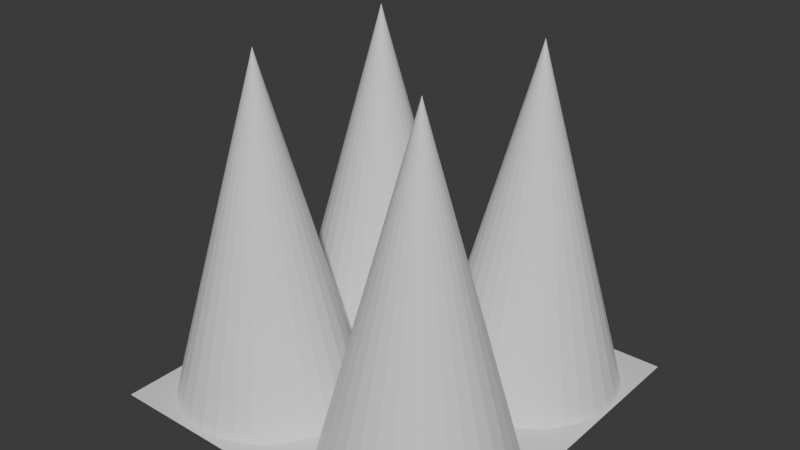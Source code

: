 # Source: SpikesUp.blend  (saved by Blender 4.3.34; exported with 4.5.12 LTS)
import bpy
from mathutils import Matrix  # noqa: F401  (used for matrix-valued properties, if any)

bpy.ops.wm.read_factory_settings(use_empty=True)
scene = bpy.context.scene
scene.name = 'Scene'

# ---- collections
col_collection = bpy.data.collections.new('Collection'); scene.collection.children.link(col_collection)

# ---- materials (node trees are filled in below, after node groups)
mat_material = bpy.data.materials.new('Material')
mat_material.alpha_threshold = 0.0
mat_material.roughness = 0.5
mat_material.line_color = (0.0, 0.0, 0.0, 1.0)

# ---- material node trees
mat_material.use_nodes = True; mat_material.node_tree.nodes.clear()
_N = mat_material.node_tree.nodes; _L = mat_material.node_tree.links
n0 = _N.new('ShaderNodeOutputMaterial'); n0.name = 'Material Output'; n0.location = (300, 300)
n1 = _N.new('ShaderNodeBsdfPrincipled'); n1.name = 'Principled BSDF'; n1.location = (10, 300)
n1.inputs[3].default_value = 1.45
_L.new(n1.outputs[0], n0.inputs[0])
n0.is_active_output = True

# ---- world
world_world = bpy.data.worlds.new('World'); scene.world = world_world
world_world.use_nodes = True; world_world.node_tree.nodes.clear()
_N = world_world.node_tree.nodes; _L = world_world.node_tree.links
n0 = _N.new('ShaderNodeOutputWorld'); n0.name = 'World Output'; n0.location = (300, 300)
n1 = _N.new('ShaderNodeBackground'); n1.name = 'Background'; n1.location = (10, 300)
n1.inputs[0].default_value = (0.05088, 0.05088, 0.05088, 1.0)
_L.new(n1.outputs[0], n0.inputs[0])
n0.is_active_output = True
world_world.color = (0.05088, 0.05088, 0.05088)
world_world.sun_shadow_jitter_overblur = 0.0

# ---- meshes
me_cube = bpy.data.meshes.new('Cube')
me_cube.from_pydata([(-1.136, 1.05, 0.1739), (0.6406, 1.083, -0.4473), (-1.359, 1.083, -0.4473), (0.6406, -0.9166, -0.4473), (-1.359, -0.9166, -0.4473), (0.1804, -0.2589, 0.6536), (-0.6528, -0.8414, -0.4469), (-0.565, -0.7951, -0.4469), (-0.4881, -0.7329, -0.4469), (-0.425, -0.657, -0.4469), (-0.378, -0.5704, -0.4469), (-0.3492, -0.4765, -0.4469), (-0.3394, -0.3788, -0.4469), (-0.3492, -0.2811, -0.4469), (-0.378, -0.1872, -0.4469), (-0.425, -0.1007, -0.4469), (-0.4881, -0.02479, -0.4469), (-0.565, 0.03747, -0.4469), (-0.6528, 0.08374, -0.4469), (-0.748, 0.1122, -0.4469), (-0.8471, 0.1219, -0.4469), (-0.748, -0.8699, -0.4469), (-0.8471, -0.8795, -0.4469), (-0.9461, -0.8699, -0.4469), (-1.041, -0.8414, -0.4469), (-1.129, -0.7951, -0.4469), (-1.206, -0.7329, -0.4469), (-1.269, -0.657, -0.4469), (-1.316, -0.5704, -0.4469), (-1.345, -0.4765, -0.4469), (-1.355, -0.3788, -0.4469), (-1.345, -0.2811, -0.4469), (-1.316, -0.1872, -0.4469), (-1.269, -0.1007, -0.4469), (-1.206, -0.02479, -0.4469), (-1.129, 0.03747, -0.4469), (-1.041, 0.08374, -0.4469), (-0.9461, 0.1122, -0.4469), (-0.8471, -0.3788, 1.42), (-0.6566, 0.06525, -0.4439), (-0.5688, 0.1115, -0.4439), (-0.4919, 0.1738, -0.4439), (-0.4287, 0.2497, -0.4439), (-0.3818, 0.3362, -0.4439), (-0.3529, 0.4301, -0.4439), (-0.3432, 0.5278, -0.4439), (-0.3529, 0.6255, -0.4439), (-0.3818, 0.7194, -0.4439), (-0.4287, 0.806, -0.4439), (-0.4919, 0.8819, -0.4439), (-0.5688, 0.9441, -0.4439), (-0.6566, 0.9904, -0.4439), (-0.7518, 1.019, -0.4439), (-0.8509, 1.028, -0.4439), (-0.7518, 0.03676, -0.4439), (-0.8509, 0.02714, -0.4439), (-0.9499, 0.03676, -0.4439), (-1.045, 0.06525, -0.4439), (-1.133, 0.1115, -0.4439), (-1.21, 0.1738, -0.4439), (-1.273, 0.2497, -0.4439), (-1.32, 0.3362, -0.4439), (-1.349, 0.4301, -0.4439), (-1.359, 0.5278, -0.4439), (-1.349, 0.6255, -0.4439), (-1.32, 0.7194, -0.4439), (-1.273, 0.806, -0.4439), (-1.21, 0.8819, -0.4439), (-1.133, 0.9441, -0.4439), (-1.045, 0.9904, -0.4439), (-0.9499, 1.019, -0.4439), (-0.8509, 0.5278, 1.423), (0.3095, 0.1135, -0.4438), (0.3973, 0.1597, -0.4438), (0.4742, 0.222, -0.4438), (0.5374, 0.2979, -0.4438), (0.5843, 0.3844, -0.4438), (0.6132, 0.4784, -0.4438), (0.6229, 0.576, -0.4438), (0.6132, 0.6737, -0.4438), (0.5843, 0.7676, -0.4438), (0.5374, 0.8542, -0.4438), (0.4742, 0.9301, -0.4438), (0.3973, 0.9923, -0.4438), (0.3095, 1.039, -0.4438), (0.2143, 1.067, -0.4438), (0.1153, 1.077, -0.4438), (0.2143, 0.08497, -0.4438), (0.1153, 0.07535, -0.4438), (0.01623, 0.08497, -0.4438), (-0.079, 0.1135, -0.4438), (-0.1668, 0.1597, -0.4438), (-0.2437, 0.222, -0.4438), (-0.3068, 0.2979, -0.4438), (-0.3538, 0.3844, -0.4438), (-0.3826, 0.4784, -0.4438), (-0.3924, 0.576, -0.4438), (-0.3826, 0.6737, -0.4438), (-0.3538, 0.7676, -0.4438), (-0.3068, 0.8542, -0.4438), (-0.2437, 0.9301, -0.4438), (-0.1668, 0.9923, -0.4438), (-0.079, 1.039, -0.4438), (0.01623, 1.067, -0.4438), (0.1153, 0.576, 1.423), (0.3352, -0.8364, -0.4472), (0.423, -0.7901, -0.4472), (0.4999, -0.7278, -0.4472), (0.563, -0.652, -0.4472), (0.61, -0.5654, -0.4472), (0.6389, -0.4715, -0.4472), (0.6486, -0.3738, -0.4472), (0.6389, -0.2761, -0.4472), (0.61, -0.1822, -0.4472), (0.563, -0.09564, -0.4472), (0.4999, -0.01976, -0.4472), (0.423, 0.0425, -0.4472), (0.3352, 0.08877, -0.4472), (0.24, 0.1173, -0.4472), (0.1409, 0.1269, -0.4472), (0.24, -0.8649, -0.4472), (0.1409, -0.8745, -0.4472), (0.0419, -0.8649, -0.4472), (-0.05333, -0.8364, -0.4472), (-0.1411, -0.7901, -0.4472), (-0.218, -0.7278, -0.4472), (-0.2812, -0.652, -0.4472), (-0.3281, -0.5654, -0.4472), (-0.357, -0.4715, -0.4472), (-0.3667, -0.3738, -0.4472), (-0.357, -0.2761, -0.4472), (-0.3281, -0.1822, -0.4472), (-0.2812, -0.09564, -0.4472), (-0.218, -0.01976, -0.4472), (-0.1411, 0.0425, -0.4472), (-0.05333, 0.08877, -0.4472), (0.0419, 0.1173, -0.4472), (0.1409, -0.3738, 1.42)], [], [(4, 3, 1, 2), (12, 38, 11), (13, 38, 12), (14, 38, 13), (15, 38, 14), (11, 38, 10), (17, 38, 16), (18, 38, 17), (19, 38, 18), (20, 38, 19), (10, 38, 9), (16, 38, 15), (9, 38, 8), (8, 38, 7), (7, 38, 6), (6, 38, 21), (21, 38, 22), (22, 38, 23), (23, 38, 24), (24, 38, 25), (25, 38, 26), (26, 38, 27), (27, 38, 28), (28, 38, 29), (29, 38, 30), (30, 38, 31), (31, 38, 32), (32, 38, 33), (33, 38, 34), (34, 38, 35), (35, 38, 36), (12, 11, 10, 9, 8, 7, 6, 21, 22, 23, 24, 25, 26, 27, 28, 29, 30, 31, 32, 33, 34, 35, 36, 37, 20, 19, 18, 17, 16, 15, 14, 13), (36, 38, 37), (37, 38, 20), (45, 71, 44), (46, 71, 45), (47, 71, 46), (48, 71, 47), (44, 71, 43), (50, 71, 49), (51, 71, 50), (52, 71, 51), (53, 71, 52), (43, 71, 42), (49, 71, 48), (42, 71, 41), (41, 71, 40), (40, 71, 39), (39, 71, 54), (54, 71, 55), (55, 71, 56), (56, 71, 57), (57, 71, 58), (58, 71, 59), (59, 71, 60), (60, 71, 61), (61, 71, 62), (62, 71, 63), (63, 71, 64), (64, 71, 65), (65, 71, 66), (66, 71, 67), (67, 71, 68), (68, 71, 69), (45, 44, 43, 42, 41, 40, 39, 54, 55, 56, 57, 58, 59, 60, 61, 62, 63, 64, 65, 66, 67, 68, 69, 70, 53, 52, 51, 50, 49, 48, 47, 46), (69, 71, 70), (70, 71, 53), (78, 104, 77), (79, 104, 78), (80, 104, 79), (81, 104, 80), (77, 104, 76), (83, 104, 82), (84, 104, 83), (85, 104, 84), (86, 104, 85), (76, 104, 75), (82, 104, 81), (75, 104, 74), (74, 104, 73), (73, 104, 72), (72, 104, 87), (87, 104, 88), (88, 104, 89), (89, 104, 90), (90, 104, 91), (91, 104, 92), (92, 104, 93), (93, 104, 94), (94, 104, 95), (95, 104, 96), (96, 104, 97), (97, 104, 98), (98, 104, 99), (99, 104, 100), (100, 104, 101), (101, 104, 102), (78, 77, 76, 75, 74, 73, 72, 87, 88, 89, 90, 91, 92, 93, 94, 95, 96, 97, 98, 99, 100, 101, 102, 103, 86, 85, 84, 83, 82, 81, 80, 79), (102, 104, 103), (103, 104, 86), (111, 137, 110), (112, 137, 111), (113, 137, 112), (114, 137, 113), (110, 137, 109), (116, 137, 115), (117, 137, 116), (118, 137, 117), (119, 137, 118), (109, 137, 108), (115, 137, 114), (108, 137, 107), (107, 137, 106), (106, 137, 105), (105, 137, 120), (120, 137, 121), (121, 137, 122), (122, 137, 123), (123, 137, 124), (124, 137, 125), (125, 137, 126), (126, 137, 127), (127, 137, 128), (128, 137, 129), (129, 137, 130), (130, 137, 131), (131, 137, 132), (132, 137, 133), (133, 137, 134), (134, 137, 135), (111, 110, 109, 108, 107, 106, 105, 120, 121, 122, 123, 124, 125, 126, 127, 128, 129, 130, 131, 132, 133, 134, 135, 136, 119, 118, 117, 116, 115, 114, 113, 112), (135, 137, 136), (136, 137, 119)])
_uv = me_cube.uv_layers.new(name='UVMap')
_uv.uv.foreach_set('vector', [0.0, 0.0, 1.0, 0.0, 1.0, 1.0, 0.0, 1.0, 0.49, 0.25, 0.25, 0.25, 0.4854, 0.2032, 0.4854, 0.2968, 0.25, 0.25, 0.49, 0.25, 0.4717, 0.3418, 0.25, 0.25, 0.4854, 0.2968, 0.4496, 0.3833, 0.25, 0.25, 0.4717, 0.3418, 0.4854, 0.2032, 0.25, 0.25, 0.4717, 0.1582, 0.3833, 0.4496, 0.25, 0.25, 0.4197, 0.4197, 0.3418, 0.4717, 0.25, 0.25, 0.3833, 0.4496, 0.2968, 0.4854, 0.25, 0.25, 0.3418, 0.4717, 0.25, 0.49, 0.25, 0.25, 0.2968, 0.4854, 0.4717, 0.1582, 0.25, 0.25, 0.4496, 0.1167, 0.4197, 0.4197, 0.25, 0.25, 0.4496, 0.3833, 0.4496, 0.1167, 0.25, 0.25, 0.4197, 0.08029, 0.4197, 0.08029, 0.25, 0.25, 0.3833, 0.05045, 0.3833, 0.05045, 0.25, 0.25, 0.3418, 0.02827, 0.3418, 0.02827, 0.25, 0.25, 0.2968, 0.01461, 0.2968, 0.01461, 0.25, 0.25, 0.25, 0.01, 0.25, 0.01, 0.25, 0.25, 0.2032, 0.01461, 0.2032, 0.01461, 0.25, 0.25, 0.1582, 0.02827, 0.1582, 0.02827, 0.25, 0.25, 0.1167, 0.05045, 0.1167, 0.05045, 0.25, 0.25, 0.08029, 0.08029, 0.08029, 0.08029, 0.25, 0.25, 0.05045, 0.1167, 0.05045, 0.1167, 0.25, 0.25, 0.02827, 0.1582, 0.02827, 0.1582, 0.25, 0.25, 0.01461, 0.2032, 0.01461, 0.2032, 0.25, 0.25, 0.01, 0.25, 0.01, 0.25, 0.25, 0.25, 0.01461, 0.2968, 0.01461, 0.2968, 0.25, 0.25, 0.02827, 0.3418, 0.02827, 0.3418, 0.25, 0.25, 0.05045, 0.3833, 0.05045, 0.3833, 0.25, 0.25, 0.08029, 0.4197, 0.08029, 0.4197, 0.25, 0.25, 0.1167, 0.4496, 0.1167, 0.4496, 0.25, 0.25, 0.1582, 0.4717, 0.99, 0.25, 0.9854, 0.2032, 0.9717, 0.1582, 0.9496, 0.1167, 0.9197, 0.08029, 0.8833, 0.05045, 0.8418, 0.02827, 0.7968, 0.01461, 0.75, 0.01, 0.7032, 0.01461, 0.6582, 0.02827, 0.6167, 0.05045, 0.5803, 0.08029, 0.5504, 0.1167, 0.5283, 0.1582, 0.5146, 0.2032, 0.51, 0.25, 0.5146, 0.2968, 0.5283, 0.3418, 0.5504, 0.3833, 0.5803, 0.4197, 0.6167, 0.4496, 0.6582, 0.4717, 0.7032, 0.4854, 0.75, 0.49, 0.7968, 0.4854, 0.8418, 0.4717, 0.8833, 0.4496, 0.9197, 0.4197, 0.9496, 0.3833, 0.9717, 0.3418, 0.9854, 0.2968, 0.1582, 0.4717, 0.25, 0.25, 0.2032, 0.4854, 0.2032, 0.4854, 0.25, 0.25, 0.25, 0.49, 0.49, 0.25, 0.25, 0.25, 0.4854, 0.2032, 0.4854, 0.2968, 0.25, 0.25, 0.49, 0.25, 0.4717, 0.3418, 0.25, 0.25, 0.4854, 0.2968, 0.4496, 0.3833, 0.25, 0.25, 0.4717, 0.3418, 0.4854, 0.2032, 0.25, 0.25, 0.4717, 0.1582, 0.3833, 0.4496, 0.25, 0.25, 0.4197, 0.4197, 0.3418, 0.4717, 0.25, 0.25, 0.3833, 0.4496, 0.2968, 0.4854, 0.25, 0.25, 0.3418, 0.4717, 0.25, 0.49, 0.25, 0.25, 0.2968, 0.4854, 0.4717, 0.1582, 0.25, 0.25, 0.4496, 0.1167, 0.4197, 0.4197, 0.25, 0.25, 0.4496, 0.3833, 0.4496, 0.1167, 0.25, 0.25, 0.4197, 0.08029, 0.4197, 0.08029, 0.25, 0.25, 0.3833, 0.05045, 0.3833, 0.05045, 0.25, 0.25, 0.3418, 0.02827, 0.3418, 0.02827, 0.25, 0.25, 0.2968, 0.01461, 0.2968, 0.01461, 0.25, 0.25, 0.25, 0.01, 0.25, 0.01, 0.25, 0.25, 0.2032, 0.01461, 0.2032, 0.01461, 0.25, 0.25, 0.1582, 0.02827, 0.1582, 0.02827, 0.25, 0.25, 0.1167, 0.05045, 0.1167, 0.05045, 0.25, 0.25, 0.08029, 0.08029, 0.08029, 0.08029, 0.25, 0.25, 0.05045, 0.1167, 0.05045, 0.1167, 0.25, 0.25, 0.02827, 0.1582, 0.02827, 0.1582, 0.25, 0.25, 0.01461, 0.2032, 0.01461, 0.2032, 0.25, 0.25, 0.01, 0.25, 0.01, 0.25, 0.25, 0.25, 0.01461, 0.2968, 0.01461, 0.2968, 0.25, 0.25, 0.02827, 0.3418, 0.02827, 0.3418, 0.25, 0.25, 0.05045, 0.3833, 0.05045, 0.3833, 0.25, 0.25, 0.08029, 0.4197, 0.08029, 0.4197, 0.25, 0.25, 0.1167, 0.4496, 0.1167, 0.4496, 0.25, 0.25, 0.1582, 0.4717, 0.99, 0.25, 0.9854, 0.2032, 0.9717, 0.1582, 0.9496, 0.1167, 0.9197, 0.08029, 0.8833, 0.05045, 0.8418, 0.02827, 0.7968, 0.01461, 0.75, 0.01, 0.7032, 0.01461, 0.6582, 0.02827, 0.6167, 0.05045, 0.5803, 0.08029, 0.5504, 0.1167, 0.5283, 0.1582, 0.5146, 0.2032, 0.51, 0.25, 0.5146, 0.2968, 0.5283, 0.3418, 0.5504, 0.3833, 0.5803, 0.4197, 0.6167, 0.4496, 0.6582, 0.4717, 0.7032, 0.4854, 0.75, 0.49, 0.7968, 0.4854, 0.8418, 0.4717, 0.8833, 0.4496, 0.9197, 0.4197, 0.9496, 0.3833, 0.9717, 0.3418, 0.9854, 0.2968, 0.1582, 0.4717, 0.25, 0.25, 0.2032, 0.4854, 0.2032, 0.4854, 0.25, 0.25, 0.25, 0.49, 0.49, 0.25, 0.25, 0.25, 0.4854, 0.2032, 0.4854, 0.2968, 0.25, 0.25, 0.49, 0.25, 0.4717, 0.3418, 0.25, 0.25, 0.4854, 0.2968, 0.4496, 0.3833, 0.25, 0.25, 0.4717, 0.3418, 0.4854, 0.2032, 0.25, 0.25, 0.4717, 0.1582, 0.3833, 0.4496, 0.25, 0.25, 0.4197, 0.4197, 0.3418, 0.4717, 0.25, 0.25, 0.3833, 0.4496, 0.2968, 0.4854, 0.25, 0.25, 0.3418, 0.4717, 0.25, 0.49, 0.25, 0.25, 0.2968, 0.4854, 0.4717, 0.1582, 0.25, 0.25, 0.4496, 0.1167, 0.4197, 0.4197, 0.25, 0.25, 0.4496, 0.3833, 0.4496, 0.1167, 0.25, 0.25, 0.4197, 0.08029, 0.4197, 0.08029, 0.25, 0.25, 0.3833, 0.05045, 0.3833, 0.05045, 0.25, 0.25, 0.3418, 0.02827, 0.3418, 0.02827, 0.25, 0.25, 0.2968, 0.01461, 0.2968, 0.01461, 0.25, 0.25, 0.25, 0.01, 0.25, 0.01, 0.25, 0.25, 0.2032, 0.01461, 0.2032, 0.01461, 0.25, 0.25, 0.1582, 0.02827, 0.1582, 0.02827, 0.25, 0.25, 0.1167, 0.05045, 0.1167, 0.05045, 0.25, 0.25, 0.08029, 0.08029, 0.08029, 0.08029, 0.25, 0.25, 0.05045, 0.1167, 0.05045, 0.1167, 0.25, 0.25, 0.02827, 0.1582, 0.02827, 0.1582, 0.25, 0.25, 0.01461, 0.2032, 0.01461, 0.2032, 0.25, 0.25, 0.01, 0.25, 0.01, 0.25, 0.25, 0.25, 0.01461, 0.2968, 0.01461, 0.2968, 0.25, 0.25, 0.02827, 0.3418, 0.02827, 0.3418, 0.25, 0.25, 0.05045, 0.3833, 0.05045, 0.3833, 0.25, 0.25, 0.08029, 0.4197, 0.08029, 0.4197, 0.25, 0.25, 0.1167, 0.4496, 0.1167, 0.4496, 0.25, 0.25, 0.1582, 0.4717, 0.99, 0.25, 0.9854, 0.2032, 0.9717, 0.1582, 0.9496, 0.1167, 0.9197, 0.08029, 0.8833, 0.05045, 0.8418, 0.02827, 0.7968, 0.01461, 0.75, 0.01, 0.7032, 0.01461, 0.6582, 0.02827, 0.6167, 0.05045, 0.5803, 0.08029, 0.5504, 0.1167, 0.5283, 0.1582, 0.5146, 0.2032, 0.51, 0.25, 0.5146, 0.2968, 0.5283, 0.3418, 0.5504, 0.3833, 0.5803, 0.4197, 0.6167, 0.4496, 0.6582, 0.4717, 0.7032, 0.4854, 0.75, 0.49, 0.7968, 0.4854, 0.8418, 0.4717, 0.8833, 0.4496, 0.9197, 0.4197, 0.9496, 0.3833, 0.9717, 0.3418, 0.9854, 0.2968, 0.1582, 0.4717, 0.25, 0.25, 0.2032, 0.4854, 0.2032, 0.4854, 0.25, 0.25, 0.25, 0.49, 0.49, 0.25, 0.25, 0.25, 0.4854, 0.2032, 0.4854, 0.2968, 0.25, 0.25, 0.49, 0.25, 0.4717, 0.3418, 0.25, 0.25, 0.4854, 0.2968, 0.4496, 0.3833, 0.25, 0.25, 0.4717, 0.3418, 0.4854, 0.2032, 0.25, 0.25, 0.4717, 0.1582, 0.3833, 0.4496, 0.25, 0.25, 0.4197, 0.4197, 0.3418, 0.4717, 0.25, 0.25, 0.3833, 0.4496, 0.2968, 0.4854, 0.25, 0.25, 0.3418, 0.4717, 0.25, 0.49, 0.25, 0.25, 0.2968, 0.4854, 0.4717, 0.1582, 0.25, 0.25, 0.4496, 0.1167, 0.4197, 0.4197, 0.25, 0.25, 0.4496, 0.3833, 0.4496, 0.1167, 0.25, 0.25, 0.4197, 0.08029, 0.4197, 0.08029, 0.25, 0.25, 0.3833, 0.05045, 0.3833, 0.05045, 0.25, 0.25, 0.3418, 0.02827, 0.3418, 0.02827, 0.25, 0.25, 0.2968, 0.01461, 0.2968, 0.01461, 0.25, 0.25, 0.25, 0.01, 0.25, 0.01, 0.25, 0.25, 0.2032, 0.01461, 0.2032, 0.01461, 0.25, 0.25, 0.1582, 0.02827, 0.1582, 0.02827, 0.25, 0.25, 0.1167, 0.05045, 0.1167, 0.05045, 0.25, 0.25, 0.08029, 0.08029, 0.08029, 0.08029, 0.25, 0.25, 0.05045, 0.1167, 0.05045, 0.1167, 0.25, 0.25, 0.02827, 0.1582, 0.02827, 0.1582, 0.25, 0.25, 0.01461, 0.2032, 0.01461, 0.2032, 0.25, 0.25, 0.01, 0.25, 0.01, 0.25, 0.25, 0.25, 0.01461, 0.2968, 0.01461, 0.2968, 0.25, 0.25, 0.02827, 0.3418, 0.02827, 0.3418, 0.25, 0.25, 0.05045, 0.3833, 0.05045, 0.3833, 0.25, 0.25, 0.08029, 0.4197, 0.08029, 0.4197, 0.25, 0.25, 0.1167, 0.4496, 0.1167, 0.4496, 0.25, 0.25, 0.1582, 0.4717, 0.99, 0.25, 0.9854, 0.2032, 0.9717, 0.1582, 0.9496, 0.1167, 0.9197, 0.08029, 0.8833, 0.05045, 0.8418, 0.02827, 0.7968, 0.01461, 0.75, 0.01, 0.7032, 0.01461, 0.6582, 0.02827, 0.6167, 0.05045, 0.5803, 0.08029, 0.5504, 0.1167, 0.5283, 0.1582, 0.5146, 0.2032, 0.51, 0.25, 0.5146, 0.2968, 0.5283, 0.3418, 0.5504, 0.3833, 0.5803, 0.4197, 0.6167, 0.4496, 0.6582, 0.4717, 0.7032, 0.4854, 0.75, 0.49, 0.7968, 0.4854, 0.8418, 0.4717, 0.8833, 0.4496, 0.9197, 0.4197, 0.9496, 0.3833, 0.9717, 0.3418, 0.9854, 0.2968, 0.1582, 0.4717, 0.25, 0.25, 0.2032, 0.4854, 0.2032, 0.4854, 0.25, 0.25, 0.25, 0.49])
me_cube.materials.append(mat_material)
me_cube.use_mirror_vertex_groups = False
me_cube.update()

# ---- objects
ob_cube = bpy.data.objects.new('Cube', me_cube)

# ---- transforms, parenting, visibility, modifiers, constraints
ob_cube.location = (0.0, 0.0, 0.0)
ob_cube.lock_rotations_4d = False
ob_cube.empty_display_type = 'ARROWS'
ob_cube.lineart.crease_threshold = 0.0

# ---- collection membership
col_collection.objects.link(ob_cube)

# ---- scene / render settings (as saved in the file)
scene.frame_start = 1; scene.frame_end = 250; scene.frame_set(1)
scene.render.engine = 'BLENDER_EEVEE_NEXT'
bpy.context.view_layer.update()

# ---- added for rendering (the .blend has no active camera and no usable light): camera, sun
cam_auto = bpy.data.cameras.new('AutoCamera')
cam_auto.lens = 50.0
cam_auto.sensor_width = 36.0
cam_auto.clip_end = 1000.0
ob_auto_camera = bpy.data.objects.new('AutoCamera', cam_auto)
scene.collection.objects.link(ob_auto_camera)
ob_auto_camera.location = (2.78645, -3.68684, 3.00149)
ob_auto_camera.rotation_euler = (1.09748, -7.21219e-08, 0.694738)
scene.camera = ob_auto_camera
light_auto_sun = bpy.data.lights.new('AutoSun', 'SUN')
light_auto_sun.energy = 3.0
light_auto_sun.angle = 0.0523599
ob_auto_sun = bpy.data.objects.new('AutoSun', light_auto_sun)
scene.collection.objects.link(ob_auto_sun)
ob_auto_sun.rotation_euler = (0.872665, 0.174533, 0.523599)
bpy.context.view_layer.update()
